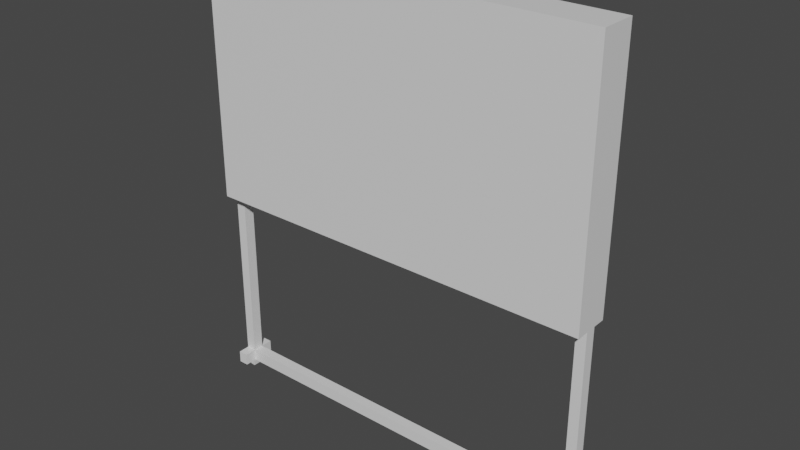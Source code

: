 # Source: whiteboard.blend  (saved by Blender 2.80.75; exported with 4.5.12 LTS)
import bpy
from mathutils import Matrix  # noqa: F401  (used for matrix-valued properties, if any)

bpy.ops.wm.read_factory_settings(use_empty=True)
scene = bpy.context.scene
scene.name = 'Scene'

# ---- collections
col_collection = bpy.data.collections.new('Collection'); scene.collection.children.link(col_collection)

# ---- materials (node trees are filled in below, after node groups)
mat_material = bpy.data.materials.new('Material')
mat_material.alpha_threshold = 0.0
mat_material.use_transparent_shadow = False
mat_material.line_color = (0.0, 0.0, 0.0, 1.0)

# ---- material node trees
mat_material.use_nodes = True; mat_material.node_tree.nodes.clear()
_N = mat_material.node_tree.nodes; _L = mat_material.node_tree.links
n0 = _N.new('ShaderNodeOutputMaterial'); n0.name = 'Material Output'; n0.location = (300, 300)
n1 = _N.new('ShaderNodeBsdfPrincipled'); n1.name = 'Principled BSDF'; n1.location = (10, 300)
n1.distribution = 'GGX'
n1.subsurface_method = 'BURLEY'
n1.inputs[2].default_value = 0.4
n1.inputs[3].default_value = 1.45
n1.inputs[27].default_value = (0.0, 0.0, 0.0, 1.0)
n1.inputs[28].default_value = 1.0
_L.new(n1.outputs[0], n0.inputs[0])
n0.is_active_output = True

# ---- world
world_world = bpy.data.worlds.new('World'); scene.world = world_world
world_world.use_nodes = True; world_world.node_tree.nodes.clear()
_N = world_world.node_tree.nodes; _L = world_world.node_tree.links
n0 = _N.new('ShaderNodeOutputWorld'); n0.name = 'World Output'; n0.location = (300, 300)
n1 = _N.new('ShaderNodeBackground'); n1.name = 'Background'; n1.location = (10, 300)
n1.inputs[0].default_value = (0.05088, 0.05088, 0.05088, 1.0)
_L.new(n1.outputs[0], n0.inputs[0])
n0.is_active_output = True
world_world.color = (0.05088, 0.05088, 0.05088)
world_world.use_sun_shadow = False
world_world.sun_shadow_jitter_overblur = 0.0

# ---- meshes
me_cube = bpy.data.meshes.new('Cube')
me_cube.from_pydata([(1.0, 1.0, 1.0), (1.0, 1.0, -1.0), (1.0, -1.0, 1.0), (1.0, -1.0, -1.0), (-1.0, 1.0, 1.0), (-1.0, 1.0, -1.0), (-1.0, -1.0, 1.0), (-1.0, -1.0, -1.0), (1.0, -1.0, 3.0), (-1.0, -1.0, 3.0), (1.0, 1.0, 3.0), (-1.0, 1.0, 3.0), (0.0, 1.0, -1.0), (0.0, -1.0, 1.0), (0.0, -1.0, -1.0), (0.0, -1.0, 3.0), (0.0, 1.0, 3.0), (0.95, -1.0, -1.0), (0.95, 1.0, 1.0), (0.95, 1.0, 3.0), (0.95, 1.0, -1.0), (0.95, -1.0, 1.0), (0.95, -1.0, 3.0), (-0.95, 1.0, -1.0), (-0.95, -1.0, 1.0), (-0.95, -1.0, 3.0), (-0.95, -1.0, -1.0), (-0.95, 1.0, 1.0), (-0.95, 1.0, 3.0), (0.95, -0.3, -1.0), (1.0, -0.3, -1.0), (1.0, 0.3, -1.0), (0.95, 0.3, -1.0), (-1.0, 0.3, -1.0), (-1.0, -0.3, -1.0), (-0.95, 0.3, -1.0), (-0.95, -0.3, -1.0), (0.95, -0.3, -4.0), (1.0, -0.3, -4.0), (1.0, 0.3, -4.0), (0.95, 0.3, -4.0), (-1.0, 0.3, -4.0), (-1.0, -0.3, -4.0), (-0.95, 0.3, -4.0), (-0.95, -0.3, -4.0), (-1.0, 0.87, -4.0), (-1.0, -0.87, -4.0), (-0.95, 0.87, -4.0), (-0.95, -0.87, -4.0), (-1.0, 0.87, -4.2), (-1.0, -0.87, -4.2), (-0.95, 0.87, -4.2), (-0.95, -0.87, -4.2), (0.95, -0.96, -4.0), (1.0, -0.96, -4.0), (1.0, 0.96, -4.0), (0.95, 0.96, -4.0), (0.95, -0.96, -4.2), (1.0, -0.96, -4.2), (1.0, 0.96, -4.2), (0.95, 0.96, -4.2), (-0.95, 0.261, -4.0), (-0.95, -0.261, -4.0), (-0.95, 0.261, -4.2), (-0.95, -0.261, -4.2), (0.95, 0.288, -4.0), (0.95, -0.288, -4.0), (0.95, 0.288, -4.2), (0.95, -0.288, -4.2), (1.0, 1.0, -0.8), (-1.0, -1.0, -0.8), (1.0, -1.0, -0.8), (-1.0, 1.0, -0.8), (0.0, 1.0, -0.8), (0.0, -1.0, -0.8), (0.95, -1.0, -0.8), (0.95, 1.0, -0.8), (-0.95, 1.0, -0.8), (-0.95, -1.0, -0.8), (0.95, 1.667, -1.0), (0.0, 1.667, -1.0), (0.0, 1.667, -0.8), (0.95, 1.667, -0.8), (-0.95, 1.667, -1.0), (-0.95, 1.667, -0.8), (0.0, 1.133, -0.8), (0.0, 1.533, -0.8), (0.9234, 1.133, -0.8), (-0.9234, 1.133, -0.8), (0.9234, 1.533, -0.8), (-0.9234, 1.533, -0.8), (0.0, 1.133, -0.9), (0.0, 1.533, -0.9), (0.9234, 1.133, -0.9), (-0.9234, 1.133, -0.9), (0.9234, 1.533, -0.9), (-0.9234, 1.533, -0.9), (-0.95, -1.0, 3.1), (-1.0, -1.0, 3.1), (1.0, 1.0, 3.1), (1.0, -1.0, 3.1), (-1.0, 1.0, 3.1), (0.95, 1.0, 3.1), (0.95, -1.0, 3.1), (0.0, -1.0, 3.1), (-0.95, 1.0, 3.1), (0.0, 1.0, 3.1), (-0.95, 0.6667, 1.0), (0.0, 0.6667, 1.0), (-0.95, 0.6667, 3.0), (0.0, 0.6667, 3.0), (0.95, 0.6667, 1.0), (0.95, 0.6667, 3.0), (0.0, 0.6667, -0.8), (0.95, 0.6667, -0.8), (-0.95, 0.6667, -0.8), (-1.0, 0.696, -4.2), (-1.0, -0.696, -4.2), (-0.95, 0.696, -4.2), (-0.95, -0.696, -4.2), (-1.0, 0.348, -4.3), (-1.0, -0.348, -4.3), (-0.95, 0.348, -4.3), (-0.95, -0.348, -4.3), (0.95, -0.672, -4.2), (1.0, -0.672, -4.2), (1.0, 0.672, -4.2), (0.95, 0.672, -4.2), (0.95, -0.4032, -4.3), (1.0, -0.4032, -4.3), (1.0, 0.4032, -4.3), (0.95, 0.4032, -4.3)], [], [(27, 4, 11, 28), (78, 24, 6, 70), (70, 6, 4, 72), (17, 20, 32, 29), (69, 0, 2, 71), (76, 18, 0, 69), (16, 28, 105, 106), (21, 2, 8, 22), (4, 6, 9, 11), (2, 0, 10, 8), (24, 13, 15, 25), (11, 9, 98, 101), (73, 77, 115, 113), (23, 12, 14, 26), (75, 21, 13, 74), (28, 16, 110, 109), (0, 18, 19, 10), (71, 2, 21, 75), (15, 22, 103, 104), (13, 21, 22, 15), (19, 18, 111, 112), (12, 20, 17, 14), (26, 7, 34, 36), (72, 4, 27, 77), (6, 24, 25, 9), (19, 16, 106, 102), (74, 13, 24, 78), (77, 27, 107, 115), (35, 36, 44, 43), (3, 17, 29, 30), (20, 1, 31, 32), (1, 3, 30, 31), (32, 31, 39, 40), (5, 23, 35, 33), (23, 26, 36, 35), (7, 5, 33, 34), (40, 39, 55, 56), (44, 42, 46, 48), (30, 29, 37, 38), (33, 35, 43, 41), (29, 32, 40, 37), (31, 30, 38, 39), (36, 34, 42, 44), (34, 33, 41, 42), (47, 48, 62, 61), (42, 41, 45, 46), (43, 44, 48, 47), (41, 43, 47, 45), (49, 51, 118, 116), (45, 47, 51, 49), (48, 46, 50, 52), (46, 45, 49, 50), (54, 53, 57, 58), (38, 37, 53, 54), (37, 40, 56, 53), (39, 38, 54, 55), (57, 60, 127, 124), (60, 57, 68, 67), (55, 54, 58, 59), (56, 55, 59, 60), (63, 67, 68, 64), (48, 52, 64, 62), (51, 47, 61, 63), (52, 51, 63, 64), (61, 65, 67, 63), (53, 56, 65, 66), (56, 60, 67, 65), (57, 53, 66, 68), (64, 68, 66, 62), (62, 66, 65, 61), (14, 74, 78, 26), (5, 72, 77, 23), (12, 23, 83, 80), (3, 71, 75, 17), (17, 75, 74, 14), (77, 73, 85, 88), (20, 76, 69, 1), (1, 69, 71, 3), (7, 70, 72, 5), (26, 78, 70, 7), (80, 81, 82, 79), (83, 84, 81, 80), (76, 82, 89, 87), (20, 12, 80, 79), (76, 20, 79, 82), (23, 77, 84, 83), (89, 86, 92, 95), (90, 88, 94, 96), (81, 84, 90, 86), (84, 77, 88, 90), (82, 81, 86, 89), (73, 76, 87, 85), (94, 91, 92, 96), (91, 93, 95, 92), (85, 87, 93, 91), (87, 89, 95, 93), (86, 90, 96, 92), (88, 85, 91, 94), (105, 101, 98, 97), (102, 106, 104, 103), (99, 102, 103, 100), (106, 105, 97, 104), (28, 11, 101, 105), (10, 19, 102, 99), (25, 15, 104, 97), (9, 25, 97, 98), (8, 10, 99, 100), (22, 8, 100, 103), (115, 107, 108, 113), (111, 108, 110, 112), (113, 108, 111, 114), (108, 107, 109, 110), (16, 19, 112, 110), (18, 76, 114, 111), (27, 28, 109, 107), (76, 73, 113, 114), (119, 117, 121, 123), (52, 50, 117, 119), (50, 49, 116, 117), (51, 52, 119, 118), (120, 122, 123, 121), (117, 116, 120, 121), (118, 119, 123, 122), (116, 118, 122, 120), (124, 127, 131, 128), (59, 58, 125, 126), (60, 59, 126, 127), (58, 57, 124, 125), (131, 130, 129, 128), (126, 125, 129, 130), (127, 126, 130, 131), (125, 124, 128, 129)])
_uv = me_cube.uv_layers.new(name='UVMap')
_uv.uv.foreach_set('vector', [0.875, 0.5063, 0.875, 0.5, 0.875, 0.5, 0.875, 0.5063, 0.4, 0.4938, 0.625, 0.4938, 0.625, 0.5, 0.4, 0.5, 0.4, 0.5, 0.625, 0.5, 0.625, 0.75, 0.4, 0.75, 0.6187, 1.0, 0.6187, 0.75, 0.6187, 0.75, 0.6187, 1.0, 0.15, 0.5, 0.375, 0.5, 0.375, 0.75, 0.15, 0.75, 0.65, 0.7437, 0.875, 0.7437, 0.875, 0.75, 0.65, 0.75, 0.875, 0.625, 0.875, 0.5063, 0.875, 0.5063, 0.875, 0.625, 0.625, 0.2562, 0.625, 0.25, 0.625, 0.25, 0.625, 0.2562, 0.625, 0.75, 0.625, 0.5, 0.625, 0.5, 0.625, 0.75, 0.375, 0.75, 0.375, 0.5, 0.375, 0.5, 0.375, 0.75, 0.625, 0.4938, 0.625, 0.375, 0.625, 0.375, 0.625, 0.4938, 0.625, 0.75, 0.625, 0.5, 0.625, 0.5, 0.625, 0.75, 0.65, 0.625, 0.65, 0.5063, 0.65, 0.5063, 0.65, 0.625, 0.3812, 0.75, 0.5, 0.75, 0.5, 1.0, 0.3812, 1.0, 0.4, 0.2562, 0.625, 0.2562, 0.625, 0.375, 0.4, 0.375, 0.875, 0.5063, 0.875, 0.625, 0.875, 0.625, 0.875, 0.5063, 0.875, 0.75, 0.875, 0.7437, 0.875, 0.7437, 0.875, 0.75, 0.4, 0.25, 0.625, 0.25, 0.625, 0.2562, 0.4, 0.2562, 0.625, 0.375, 0.625, 0.2562, 0.625, 0.2562, 0.625, 0.375, 0.625, 0.375, 0.625, 0.2562, 0.625, 0.2562, 0.625, 0.375, 0.875, 0.7437, 0.875, 0.7437, 0.875, 0.7437, 0.875, 0.7437, 0.5, 0.75, 0.6187, 0.75, 0.6187, 1.0, 0.5, 1.0, 0.375, 0.4938, 0.375, 0.5, 0.375, 0.5, 0.375, 0.4938, 0.65, 0.5, 0.875, 0.5, 0.875, 0.5063, 0.65, 0.5063, 0.625, 0.5, 0.625, 0.4938, 0.625, 0.4938, 0.625, 0.5, 0.875, 0.7437, 0.875, 0.625, 0.875, 0.625, 0.875, 0.7437, 0.4, 0.375, 0.625, 0.375, 0.625, 0.4938, 0.4, 0.4938, 0.65, 0.5063, 0.875, 0.5063, 0.875, 0.5063, 0.65, 0.5063, 0.3812, 0.75, 0.3812, 1.0, 0.3812, 1.0, 0.3812, 0.75, 0.375, 0.25, 0.375, 0.2562, 0.375, 0.2562, 0.375, 0.25, 0.625, 0.7437, 0.625, 0.75, 0.625, 0.75, 0.625, 0.7437, 0.125, 0.5, 0.125, 0.75, 0.125, 0.75, 0.125, 0.5, 0.625, 0.7437, 0.625, 0.75, 0.625, 0.75, 0.625, 0.7437, 0.625, 0.5, 0.625, 0.5063, 0.625, 0.5063, 0.625, 0.5, 0.3812, 0.75, 0.3812, 1.0, 0.3812, 1.0, 0.3812, 0.75, 0.375, 0.5, 0.375, 0.75, 0.375, 0.75, 0.375, 0.5, 0.625, 0.7437, 0.625, 0.75, 0.625, 0.75, 0.625, 0.7437, 0.375, 0.4938, 0.375, 0.5, 0.375, 0.5, 0.375, 0.4938, 0.375, 0.25, 0.375, 0.2562, 0.375, 0.2562, 0.375, 0.25, 0.625, 0.5, 0.625, 0.5063, 0.625, 0.5063, 0.625, 0.5, 0.6187, 1.0, 0.6187, 0.75, 0.6187, 0.75, 0.6187, 1.0, 0.125, 0.5, 0.125, 0.75, 0.125, 0.75, 0.125, 0.5, 0.375, 0.4938, 0.375, 0.5, 0.375, 0.5, 0.375, 0.4938, 0.375, 0.5, 0.375, 0.75, 0.375, 0.75, 0.375, 0.5, 0.3812, 0.75, 0.3812, 1.0, 0.3812, 1.0, 0.3812, 0.75, 0.375, 0.5, 0.375, 0.75, 0.375, 0.75, 0.375, 0.5, 0.3812, 0.75, 0.3812, 1.0, 0.3812, 1.0, 0.3812, 0.75, 0.625, 0.5, 0.625, 0.5063, 0.625, 0.5063, 0.625, 0.5, 0.625, 0.5, 0.625, 0.5063, 0.625, 0.5063, 0.625, 0.5, 0.625, 0.5, 0.625, 0.5063, 0.625, 0.5063, 0.625, 0.5, 0.375, 0.4938, 0.375, 0.5, 0.375, 0.5, 0.375, 0.4938, 0.375, 0.5, 0.375, 0.75, 0.375, 0.75, 0.375, 0.5, 0.375, 0.25, 0.375, 0.2562, 0.375, 0.2562, 0.375, 0.25, 0.375, 0.25, 0.375, 0.2562, 0.375, 0.2562, 0.375, 0.25, 0.6187, 1.0, 0.6187, 0.75, 0.6187, 0.75, 0.6187, 1.0, 0.125, 0.5, 0.125, 0.75, 0.125, 0.75, 0.125, 0.5, 0.6187, 1.0, 0.6187, 0.75, 0.6187, 0.75, 0.6187, 1.0, 0.6187, 0.75, 0.6187, 1.0, 0.6187, 1.0, 0.6187, 0.75, 0.125, 0.5, 0.125, 0.75, 0.125, 0.75, 0.125, 0.5, 0.625, 0.7437, 0.625, 0.75, 0.625, 0.75, 0.625, 0.7437, 0.6187, 0.75, 0.6187, 1.0, 0.3812, 1.0, 0.3812, 0.75, 0.375, 0.4938, 0.375, 0.4938, 0.375, 0.4938, 0.375, 0.4938, 0.625, 0.5063, 0.625, 0.5063, 0.625, 0.5063, 0.625, 0.5063, 0.3812, 1.0, 0.3812, 0.75, 0.3812, 0.75, 0.3812, 1.0, 0.625, 0.7437, 0.625, 0.7437, 0.625, 0.5063, 0.625, 0.5063, 0.6187, 1.0, 0.6187, 0.75, 0.6187, 0.75, 0.6187, 1.0, 0.625, 0.7437, 0.625, 0.7437, 0.625, 0.7437, 0.625, 0.7437, 0.375, 0.2562, 0.375, 0.2562, 0.375, 0.2562, 0.375, 0.2562, 0.375, 0.2562, 0.375, 0.2562, 0.375, 0.4938, 0.375, 0.4938, 0.6187, 1.0, 0.6187, 0.75, 0.3812, 0.75, 0.3812, 1.0, 0.375, 0.375, 0.4, 0.375, 0.4, 0.4938, 0.375, 0.4938, 0.625, 0.5, 0.65, 0.5, 0.65, 0.5063, 0.625, 0.5063, 0.5, 0.75, 0.3812, 0.75, 0.3812, 0.75, 0.5, 0.75, 0.375, 0.25, 0.4, 0.25, 0.4, 0.2562, 0.375, 0.2562, 0.375, 0.2562, 0.4, 0.2562, 0.4, 0.375, 0.375, 0.375, 0.65, 0.5063, 0.65, 0.625, 0.65, 0.625, 0.65, 0.5063, 0.625, 0.7437, 0.65, 0.7437, 0.65, 0.75, 0.625, 0.75, 0.125, 0.5, 0.15, 0.5, 0.15, 0.75, 0.125, 0.75, 0.375, 0.5, 0.4, 0.5, 0.4, 0.75, 0.375, 0.75, 0.375, 0.4938, 0.4, 0.4938, 0.4, 0.5, 0.375, 0.5, 0.625, 0.625, 0.65, 0.625, 0.65, 0.7437, 0.625, 0.7437, 0.625, 0.5063, 0.65, 0.5063, 0.65, 0.625, 0.625, 0.625, 0.65, 0.7437, 0.65, 0.7437, 0.65, 0.7437, 0.65, 0.7437, 0.6187, 0.75, 0.5, 0.75, 0.5, 0.75, 0.6187, 0.75, 0.65, 0.7437, 0.625, 0.7437, 0.625, 0.7437, 0.65, 0.7437, 0.625, 0.5063, 0.65, 0.5063, 0.65, 0.5063, 0.625, 0.5063, 0.65, 0.7437, 0.65, 0.625, 0.65, 0.625, 0.65, 0.7437, 0.65, 0.5063, 0.65, 0.5063, 0.65, 0.5063, 0.65, 0.5063, 0.65, 0.625, 0.65, 0.5063, 0.65, 0.5063, 0.65, 0.625, 0.65, 0.5063, 0.65, 0.5063, 0.65, 0.5063, 0.65, 0.5063, 0.65, 0.7437, 0.65, 0.625, 0.65, 0.625, 0.65, 0.7437, 0.65, 0.625, 0.65, 0.7437, 0.65, 0.7437, 0.65, 0.625, 0.65, 0.5063, 0.65, 0.625, 0.65, 0.625, 0.65, 0.5063, 0.65, 0.625, 0.65, 0.7437, 0.65, 0.7437, 0.65, 0.625, 0.65, 0.625, 0.65, 0.7437, 0.65, 0.7437, 0.65, 0.625, 0.65, 0.7437, 0.65, 0.7437, 0.65, 0.7437, 0.65, 0.7437, 0.65, 0.625, 0.65, 0.5063, 0.65, 0.5063, 0.65, 0.625, 0.65, 0.5063, 0.65, 0.625, 0.65, 0.625, 0.65, 0.5063, 0.6187, 0.0, 0.625, 0.0, 0.625, 0.25, 0.6187, 0.25, 0.3812, 0.0, 0.5, 0.0, 0.5, 0.25, 0.3812, 0.25, 0.375, 0.0, 0.3812, 0.0, 0.3812, 0.25, 0.375, 0.25, 0.5, 0.0, 0.6187, 0.0, 0.6187, 0.25, 0.5, 0.25, 0.875, 0.5063, 0.875, 0.5, 0.875, 0.5, 0.875, 0.5063, 0.875, 0.75, 0.875, 0.7437, 0.875, 0.7437, 0.875, 0.75, 0.625, 0.4938, 0.625, 0.375, 0.625, 0.375, 0.625, 0.4938, 0.625, 0.5, 0.625, 0.4938, 0.625, 0.4938, 0.625, 0.5, 0.375, 0.75, 0.375, 0.5, 0.375, 0.5, 0.375, 0.75, 0.625, 0.2562, 0.625, 0.25, 0.625, 0.25, 0.625, 0.2562, 0.65, 0.5063, 0.875, 0.5063, 0.875, 0.625, 0.65, 0.625, 0.875, 0.7437, 0.875, 0.625, 0.875, 0.625, 0.875, 0.7437, 0.65, 0.625, 0.875, 0.625, 0.875, 0.7437, 0.65, 0.7437, 0.875, 0.625, 0.875, 0.5063, 0.875, 0.5063, 0.875, 0.625, 0.875, 0.625, 0.875, 0.7437, 0.875, 0.7437, 0.875, 0.625, 0.875, 0.7437, 0.65, 0.7437, 0.65, 0.7437, 0.875, 0.7437, 0.875, 0.5063, 0.875, 0.5063, 0.875, 0.5063, 0.875, 0.5063, 0.65, 0.7437, 0.65, 0.625, 0.65, 0.625, 0.65, 0.7437, 0.375, 0.4938, 0.375, 0.5, 0.375, 0.5, 0.375, 0.4938, 0.375, 0.4938, 0.375, 0.5, 0.375, 0.5, 0.375, 0.4938, 0.375, 0.5, 0.375, 0.75, 0.375, 0.75, 0.375, 0.5, 0.3812, 0.75, 0.3812, 1.0, 0.3812, 1.0, 0.3812, 0.75, 0.375, 0.75, 0.3812, 0.75, 0.3812, 1.0, 0.375, 1.0, 0.375, 0.5, 0.375, 0.75, 0.375, 0.75, 0.375, 0.5, 0.3812, 0.75, 0.3812, 1.0, 0.3812, 1.0, 0.3812, 0.75, 0.625, 0.5, 0.625, 0.5063, 0.625, 0.5063, 0.625, 0.5, 0.6187, 1.0, 0.6187, 0.75, 0.6187, 0.75, 0.6187, 1.0, 0.125, 0.5, 0.125, 0.75, 0.125, 0.75, 0.125, 0.5, 0.625, 0.7437, 0.625, 0.75, 0.625, 0.75, 0.625, 0.7437, 0.375, 0.25, 0.375, 0.2562, 0.375, 0.2562, 0.375, 0.25, 0.6187, 0.75, 0.625, 0.75, 0.625, 1.0, 0.6187, 1.0, 0.125, 0.5, 0.125, 0.75, 0.125, 0.75, 0.125, 0.5, 0.625, 0.7437, 0.625, 0.75, 0.625, 0.75, 0.625, 0.7437, 0.375, 0.25, 0.375, 0.2562, 0.375, 0.2562, 0.375, 0.25])
me_cube.materials.append(mat_material)
me_cube.use_remesh_preserve_volume = False
me_cube.use_remesh_preserve_attributes = False
me_cube.use_mirror_vertex_groups = False
me_cube.update()

# ---- objects
ob_cube = bpy.data.objects.new('Cube', me_cube)

# ---- transforms, parenting, visibility, modifiers, constraints
ob_cube.location = (0.0, 0.0, 0.0)
ob_cube.scale = (-3.3, 0.3, 1.0)
ob_cube.lock_rotations_4d = False
ob_cube.empty_display_type = 'ARROWS'
ob_cube.lineart.crease_threshold = 0.0

# ---- collection membership
col_collection.objects.link(ob_cube)

# ---- scene / render settings (as saved in the file)
scene.frame_start = 1; scene.frame_end = 250; scene.frame_set(1)
scene.render.engine = 'BLENDER_EEVEE_NEXT'
scene.cycles.use_denoising = False
scene.cycles.samples = 128
scene.cycles.sampling_pattern = 'TABULATED_SOBOL'
scene.cycles.use_adaptive_sampling = False
scene.cycles.use_light_tree = False
scene.view_settings.view_transform = 'Filmic'
bpy.context.view_layer.update()

# ---- added for rendering (the .blend has no active camera and no usable light): camera, sun
cam_auto = bpy.data.cameras.new('AutoCamera')
cam_auto.lens = 50.0
cam_auto.sensor_width = 36.0
cam_auto.clip_end = 1000.0
ob_auto_camera = bpy.data.objects.new('AutoCamera', cam_auto)
scene.collection.objects.link(ob_auto_camera)
ob_auto_camera.location = (9.20401, -10.9448, 6.76321)
ob_auto_camera.rotation_euler = (1.09748, -7.21219e-08, 0.694738)
scene.camera = ob_auto_camera
light_auto_sun = bpy.data.lights.new('AutoSun', 'SUN')
light_auto_sun.energy = 3.0
light_auto_sun.angle = 0.0523599
ob_auto_sun = bpy.data.objects.new('AutoSun', light_auto_sun)
scene.collection.objects.link(ob_auto_sun)
ob_auto_sun.rotation_euler = (0.872665, 0.174533, 0.523599)
bpy.context.view_layer.update()
